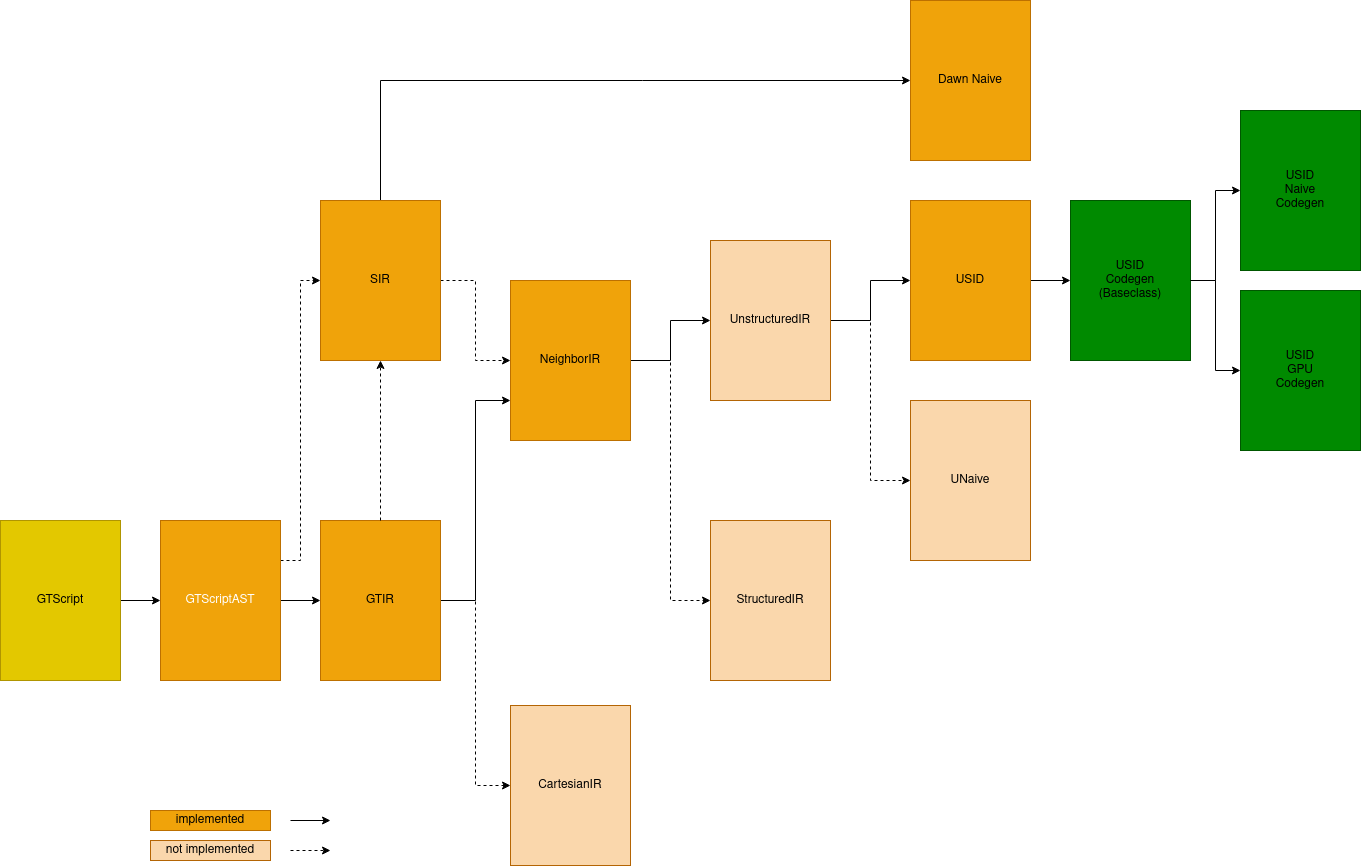

The diagram above was exported from draw.io. Its source (the exported page's mxGraphModel, read from the mxfile embedded in the PNG):
<mxGraphModel dx="1422" dy="2073" grid="1" gridSize="10" guides="1" tooltips="1" connect="1" arrows="1" fold="1" page="1" pageScale="1" pageWidth="827" pageHeight="1169" math="0" shadow="0">
  <root>
    <mxCell id="0" />
    <mxCell id="1" parent="0" />
    <mxCell id="5" style="edgeStyle=orthogonalEdgeStyle;rounded=0;orthogonalLoop=1;jettySize=auto;html=1;exitX=1;exitY=0.5;exitDx=0;exitDy=0;exitPerimeter=0;entryX=0;entryY=0.75;entryDx=0;entryDy=0;" parent="1" source="2" target="3" edge="1">
      <mxGeometry relative="1" as="geometry" />
    </mxCell>
    <mxCell id="6" style="edgeStyle=orthogonalEdgeStyle;rounded=0;orthogonalLoop=1;jettySize=auto;html=1;exitX=1;exitY=0.5;exitDx=0;exitDy=0;exitPerimeter=0;entryX=0;entryY=0.5;entryDx=0;entryDy=0;entryPerimeter=0;dashed=1;" parent="1" source="2" target="4" edge="1">
      <mxGeometry relative="1" as="geometry" />
    </mxCell>
    <mxCell id="8" style="edgeStyle=orthogonalEdgeStyle;rounded=0;orthogonalLoop=1;jettySize=auto;html=1;exitX=1;exitY=0.5;exitDx=0;exitDy=0;exitPerimeter=0;entryX=0;entryY=0.5;entryDx=0;entryDy=0;entryPerimeter=0;" parent="1" source="3" target="7" edge="1">
      <mxGeometry relative="1" as="geometry" />
    </mxCell>
    <mxCell id="10" style="edgeStyle=orthogonalEdgeStyle;rounded=0;orthogonalLoop=1;jettySize=auto;html=1;exitX=1;exitY=0.5;exitDx=0;exitDy=0;exitPerimeter=0;entryX=0;entryY=0.5;entryDx=0;entryDy=0;entryPerimeter=0;dashed=1;" parent="1" source="3" target="9" edge="1">
      <mxGeometry relative="1" as="geometry" />
    </mxCell>
    <mxCell id="3" value="&lt;font color=&quot;#000000&quot;&gt;NeighborIR&lt;/font&gt;" style="rounded=0;whiteSpace=wrap;html=1;fontFamily=Helvetica;fontSize=12;fontColor=#ffffff;align=center;strokeColor=#BD7000;fillColor=#f0a30a;" parent="1" vertex="1">
      <mxGeometry x="590" y="120" width="120" height="160" as="geometry" />
    </mxCell>
    <mxCell id="4" value="&lt;font color=&quot;#000000&quot;&gt;CartesianIR&lt;/font&gt;" style="rounded=0;whiteSpace=wrap;html=1;fontFamily=Helvetica;fontSize=12;align=center;strokeColor=#b46504;fillColor=#fad7ac;" parent="1" vertex="1">
      <mxGeometry x="590" y="545" width="120" height="160" as="geometry" />
    </mxCell>
    <mxCell id="17" value="" style="edgeStyle=orthogonalEdgeStyle;rounded=0;orthogonalLoop=1;jettySize=auto;html=1;fontColor=#000000;entryX=0;entryY=0.5;entryDx=0;entryDy=0;dashed=1;" parent="1" source="7" target="15" edge="1">
      <mxGeometry relative="1" as="geometry" />
    </mxCell>
    <mxCell id="18" style="edgeStyle=orthogonalEdgeStyle;rounded=0;orthogonalLoop=1;jettySize=auto;html=1;exitX=1;exitY=0.5;exitDx=0;exitDy=0;entryX=0;entryY=0.5;entryDx=0;entryDy=0;fontColor=#000000;" parent="1" source="7" target="14" edge="1">
      <mxGeometry relative="1" as="geometry" />
    </mxCell>
    <mxCell id="7" value="&lt;font color=&quot;#000000&quot;&gt;UnstructuredIR&lt;/font&gt;" style="rounded=0;whiteSpace=wrap;html=1;fontFamily=Helvetica;fontSize=12;align=center;strokeColor=#b46504;fillColor=#fad7ac;" parent="1" vertex="1">
      <mxGeometry x="790" y="80" width="120" height="160" as="geometry" />
    </mxCell>
    <mxCell id="9" value="&lt;font color=&quot;#000000&quot;&gt;StructuredIR&lt;/font&gt;" style="rounded=0;whiteSpace=wrap;html=1;fontFamily=Helvetica;fontSize=12;align=center;strokeColor=#b46504;fillColor=#fad7ac;" parent="1" vertex="1">
      <mxGeometry x="790" y="360" width="120" height="160" as="geometry" />
    </mxCell>
    <mxCell id="55" value="" style="edgeStyle=orthogonalEdgeStyle;rounded=0;orthogonalLoop=1;jettySize=auto;html=1;exitX=1;exitY=0.5;exitDx=0;exitDy=0;" parent="1" source="58" target="52" edge="1">
      <mxGeometry relative="1" as="geometry">
        <mxPoint x="1190" y="120" as="targetPoint" />
      </mxGeometry>
    </mxCell>
    <mxCell id="62" value="" style="edgeStyle=orthogonalEdgeStyle;rounded=0;orthogonalLoop=1;jettySize=auto;html=1;" parent="1" source="14" target="58" edge="1">
      <mxGeometry relative="1" as="geometry" />
    </mxCell>
    <mxCell id="14" value="&lt;font color=&quot;#000000&quot;&gt;USID&lt;/font&gt;" style="rounded=0;whiteSpace=wrap;html=1;fontFamily=Helvetica;fontSize=12;fontColor=#ffffff;align=center;strokeColor=#BD7000;fillColor=#f0a30a;" parent="1" vertex="1">
      <mxGeometry x="990" y="40" width="120" height="160" as="geometry" />
    </mxCell>
    <mxCell id="15" value="&lt;font color=&quot;#000000&quot;&gt;UNaive&lt;/font&gt;" style="rounded=0;whiteSpace=wrap;html=1;fontFamily=Helvetica;fontSize=12;align=center;strokeColor=#b46504;fillColor=#fad7ac;" parent="1" vertex="1">
      <mxGeometry x="990" y="240" width="120" height="160" as="geometry" />
    </mxCell>
    <mxCell id="31" value="" style="edgeStyle=orthogonalEdgeStyle;rounded=0;orthogonalLoop=1;jettySize=auto;html=1;fontColor=#000000;dashed=1;" parent="1" source="19" target="3" edge="1">
      <mxGeometry relative="1" as="geometry" />
    </mxCell>
    <mxCell id="50" value="" style="edgeStyle=orthogonalEdgeStyle;rounded=0;orthogonalLoop=1;jettySize=auto;html=1;entryX=0;entryY=0.5;entryDx=0;entryDy=0;" parent="1" source="19" target="47" edge="1">
      <mxGeometry relative="1" as="geometry">
        <mxPoint x="480" y="-170" as="targetPoint" />
        <Array as="points">
          <mxPoint x="460" y="-80" />
        </Array>
      </mxGeometry>
    </mxCell>
    <mxCell id="19" value="&lt;font color=&quot;#000000&quot;&gt;SIR&lt;/font&gt;" style="rounded=0;whiteSpace=wrap;html=1;fontFamily=Helvetica;fontSize=12;fontColor=#ffffff;align=center;strokeColor=#BD7000;fillColor=#f0a30a;" parent="1" vertex="1">
      <mxGeometry x="400" y="40" width="120" height="160" as="geometry" />
    </mxCell>
    <mxCell id="27" value="" style="edgeStyle=orthogonalEdgeStyle;rounded=0;orthogonalLoop=1;jettySize=auto;html=1;fontColor=#000000;" parent="1" source="21" target="2" edge="1">
      <mxGeometry relative="1" as="geometry" />
    </mxCell>
    <mxCell id="30" value="" style="edgeStyle=orthogonalEdgeStyle;rounded=0;orthogonalLoop=1;jettySize=auto;html=1;fontColor=#000000;entryX=0;entryY=0.5;entryDx=0;entryDy=0;exitX=1;exitY=0.25;exitDx=0;exitDy=0;dashed=1;" parent="1" source="21" target="19" edge="1">
      <mxGeometry relative="1" as="geometry">
        <mxPoint x="300" y="280" as="targetPoint" />
      </mxGeometry>
    </mxCell>
    <mxCell id="21" value="GTScriptAST" style="rounded=0;whiteSpace=wrap;html=1;fontFamily=Helvetica;fontSize=12;fontColor=#ffffff;align=center;strokeColor=#BD7000;fillColor=#f0a30a;" parent="1" vertex="1">
      <mxGeometry x="240" y="360" width="120" height="160" as="geometry" />
    </mxCell>
    <mxCell id="28" value="" style="group" parent="1" vertex="1" connectable="0">
      <mxGeometry x="400" y="360" width="120" height="160" as="geometry" />
    </mxCell>
    <mxCell id="2" value="&lt;font color=&quot;#000000&quot;&gt;GTIR&lt;/font&gt;" style="rounded=0;whiteSpace=wrap;html=1;fontFamily=Helvetica;fontSize=12;align=center;strokeColor=#BD7000;fillColor=#f0a30a;fontColor=#ffffff;" parent="28" vertex="1">
      <mxGeometry width="120" height="160" as="geometry" />
    </mxCell>
    <mxCell id="33" value="" style="edgeStyle=orthogonalEdgeStyle;rounded=0;orthogonalLoop=1;jettySize=auto;html=1;dashed=1;fontColor=#000000;entryX=0.5;entryY=1;entryDx=0;entryDy=0;" parent="1" source="2" target="19" edge="1">
      <mxGeometry relative="1" as="geometry">
        <mxPoint x="470" y="280" as="targetPoint" />
      </mxGeometry>
    </mxCell>
    <mxCell id="35" value="&lt;font color=&quot;#000000&quot;&gt;not implemented&lt;/font&gt;" style="rounded=0;whiteSpace=wrap;html=1;fontFamily=Helvetica;fontSize=12;align=center;strokeColor=#b46504;fillColor=#fad7ac;" parent="1" vertex="1">
      <mxGeometry x="230" y="680" width="120" height="20" as="geometry" />
    </mxCell>
    <mxCell id="37" value="&lt;font color=&quot;#000000&quot;&gt;implemented&lt;/font&gt;" style="rounded=0;whiteSpace=wrap;html=1;fontFamily=Helvetica;fontSize=12;fontColor=#ffffff;align=center;strokeColor=#BD7000;fillColor=#f0a30a;" parent="1" vertex="1">
      <mxGeometry x="230" y="650" width="120" height="20" as="geometry" />
    </mxCell>
    <mxCell id="38" style="edgeStyle=orthogonalEdgeStyle;rounded=0;orthogonalLoop=1;jettySize=auto;html=1;exitX=1;exitY=0.5;exitDx=0;exitDy=0;exitPerimeter=0;" parent="1" edge="1">
      <mxGeometry relative="1" as="geometry">
        <mxPoint x="370" y="660" as="sourcePoint" />
        <mxPoint x="410" y="660" as="targetPoint" />
      </mxGeometry>
    </mxCell>
    <mxCell id="42" value="" style="edgeStyle=orthogonalEdgeStyle;rounded=0;orthogonalLoop=1;jettySize=auto;html=1;dashed=1;fontColor=#000000;" parent="1" edge="1">
      <mxGeometry relative="1" as="geometry">
        <mxPoint x="410" y="690" as="targetPoint" />
        <mxPoint x="370" y="690" as="sourcePoint" />
      </mxGeometry>
    </mxCell>
    <mxCell id="46" value="" style="edgeStyle=orthogonalEdgeStyle;rounded=0;orthogonalLoop=1;jettySize=auto;html=1;" parent="1" source="45" target="21" edge="1">
      <mxGeometry relative="1" as="geometry" />
    </mxCell>
    <mxCell id="45" value="&lt;font color=&quot;#000000&quot;&gt;GTScript&lt;br&gt;&lt;/font&gt;" style="rounded=0;whiteSpace=wrap;html=1;fontFamily=Helvetica;fontSize=12;fontColor=#ffffff;align=center;strokeColor=#B09500;fillColor=#e3c800;" parent="1" vertex="1">
      <mxGeometry x="80" y="360" width="120" height="160" as="geometry" />
    </mxCell>
    <mxCell id="47" value="&lt;font color=&quot;#000000&quot;&gt;Dawn Naive&lt;br&gt;&lt;/font&gt;" style="rounded=0;whiteSpace=wrap;html=1;fontFamily=Helvetica;fontSize=12;fontColor=#ffffff;align=center;strokeColor=#BD7000;fillColor=#f0a30a;" parent="1" vertex="1">
      <mxGeometry x="990" y="-160" width="120" height="160" as="geometry" />
    </mxCell>
    <mxCell id="52" value="&lt;font color=&quot;#000000&quot;&gt;USID&lt;br&gt;Naive&lt;br&gt;Codegen&lt;br&gt;&lt;/font&gt;" style="rounded=0;whiteSpace=wrap;html=1;fontFamily=Helvetica;fontSize=12;fontColor=#ffffff;align=center;strokeColor=#005700;fillColor=#008a00;" parent="1" vertex="1">
      <mxGeometry x="1320" y="-50" width="120" height="160" as="geometry" />
    </mxCell>
    <mxCell id="53" value="&lt;font color=&quot;#000000&quot;&gt;USID&lt;br&gt;GPU&lt;br&gt;Codegen&lt;br&gt;&lt;/font&gt;" style="rounded=0;whiteSpace=wrap;html=1;fontFamily=Helvetica;fontSize=12;fontColor=#ffffff;align=center;strokeColor=#005700;fillColor=#008a00;" parent="1" vertex="1">
      <mxGeometry x="1320" y="130" width="120" height="160" as="geometry" />
    </mxCell>
    <mxCell id="58" value="&lt;font color=&quot;#000000&quot;&gt;USID&lt;br&gt;Codegen&lt;br&gt;(Baseclass)&lt;br&gt;&lt;/font&gt;" style="rounded=0;whiteSpace=wrap;html=1;fontFamily=Helvetica;fontSize=12;fontColor=#ffffff;align=center;strokeColor=#005700;fillColor=#008a00;" parent="1" vertex="1">
      <mxGeometry x="1150" y="40" width="120" height="160" as="geometry" />
    </mxCell>
    <mxCell id="61" value="" style="edgeStyle=orthogonalEdgeStyle;rounded=0;orthogonalLoop=1;jettySize=auto;html=1;exitX=1;exitY=0.5;exitDx=0;exitDy=0;entryX=0;entryY=0.5;entryDx=0;entryDy=0;" parent="1" source="58" target="53" edge="1">
      <mxGeometry relative="1" as="geometry">
        <mxPoint x="1280" y="130" as="sourcePoint" />
        <mxPoint x="1320" y="30" as="targetPoint" />
      </mxGeometry>
    </mxCell>
  </root>
</mxGraphModel>